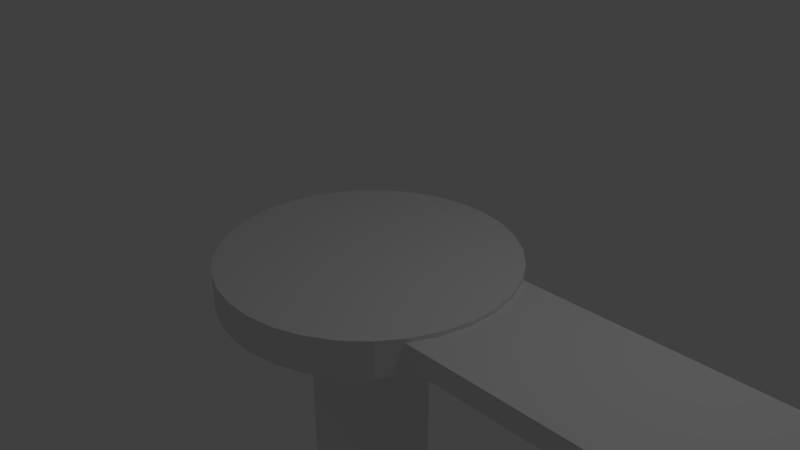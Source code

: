 # Source: pathway.blend  (saved by Blender 2.78.0; exported with 4.5.12 LTS)
import bpy
from mathutils import Matrix  # noqa: F401  (used for matrix-valued properties, if any)

bpy.ops.wm.read_factory_settings(use_empty=True)
scene = bpy.context.scene
scene.name = 'Scene'

# ---- collections
col_collection_1 = bpy.data.collections.new('Collection 1'); scene.collection.children.link(col_collection_1)

# ---- world
world_world = bpy.data.worlds.new('World'); scene.world = world_world
world_world.color = (0.05088, 0.05088, 0.05088)
world_world.use_sun_shadow = False
world_world.sun_shadow_jitter_overblur = 0.0
world_world.cycles.sampling_method = 'MANUAL'

# ---- cameras
cam_camera = bpy.data.cameras.new('Camera')
cam_camera.clip_end = 100.0
cam_camera.lens = 35.0
cam_camera.sensor_width = 32.0
cam_camera.sensor_height = 18.0
cam_camera.ortho_scale = 7.314
cam_camera.dof.focus_distance = 0.0
cam_camera.dof.aperture_fstop = 128.0

# ---- lights
light_lamp = bpy.data.lights.new('Lamp', 'POINT')
light_lamp.transmission_factor = 0.0
light_lamp.cutoff_distance = 30.0
light_lamp.energy = 100.0
light_lamp.shadow_buffer_clip_start = 1.001
light_lamp.shadow_soft_size = 0.1
light_lamp.shadow_maximum_resolution = 0.006
light_lamp.use_absolute_resolution = True

# ---- meshes
me_cube_001 = bpy.data.meshes.new('Cube.001')
me_cube_001.from_pydata([(-1.0, -1.0, -1.0), (-1.0, -1.0, 1.0), (-1.0, 1.0, -1.0), (-1.0, 1.0, 1.0), (1.0, -1.0, -1.0), (1.0, -1.0, 1.0), (1.0, 1.0, -1.0), (1.0, 1.0, 1.0)], [], [(0, 1, 3, 2), (2, 3, 7, 6), (6, 7, 5, 4), (4, 5, 1, 0), (2, 6, 4, 0), (7, 3, 1, 5)])
me_cube_001.use_remesh_preserve_volume = False
me_cube_001.use_remesh_preserve_attributes = False
me_cube_001.use_mirror_vertex_groups = False
me_cube_001.update()
me_cylinder = bpy.data.meshes.new('Cylinder')
me_cylinder.from_pydata([(0.0, 1.0, 0.5), (0.0, 1.0, 1.0), (0.1951, 0.9808, 0.5), (0.1951, 0.9808, 1.0), (0.3827, 0.9239, 0.5), (0.3827, 0.9239, 1.0), (0.5556, 0.8315, 0.5), (0.5556, 0.8315, 1.0), (0.7071, 0.7071, 0.5), (0.7071, 0.7071, 1.0), (0.8315, 0.5556, 0.5), (0.8315, 0.5556, 1.0), (0.9239, 0.3827, 0.5), (0.9239, 0.3827, 1.0), (0.9808, 0.1951, 0.5), (0.9808, 0.1951, 1.0), (1.0, 7.55e-08, 0.5), (1.0, 7.55e-08, 1.0), (0.9808, -0.1951, 0.5), (0.9808, -0.1951, 1.0), (0.9239, -0.3827, 0.5), (0.9239, -0.3827, 1.0), (0.8315, -0.5556, 0.5), (0.8315, -0.5556, 1.0), (0.7071, -0.7071, 0.5), (0.7071, -0.7071, 1.0), (0.5556, -0.8315, 0.5), (0.5556, -0.8315, 1.0), (0.3827, -0.9239, 0.5), (0.3827, -0.9239, 1.0), (0.1951, -0.9808, 0.5), (0.1951, -0.9808, 1.0), (-3.258e-07, -1.0, 0.5), (-3.258e-07, -1.0, 1.0), (-0.1951, -0.9808, 0.5), (-0.1951, -0.9808, 1.0), (-0.3827, -0.9239, 0.5), (-0.3827, -0.9239, 1.0), (-0.5556, -0.8315, 0.5), (-0.5556, -0.8315, 1.0), (-0.7071, -0.7071, 0.5), (-0.7071, -0.7071, 1.0), (-0.8315, -0.5556, 0.5), (-0.8315, -0.5556, 1.0), (-0.9239, -0.3827, 0.5), (-0.9239, -0.3827, 1.0), (-0.9808, -0.1951, 0.5), (-0.9808, -0.1951, 1.0), (-1.0, 9.656e-07, 0.5), (-1.0, 9.656e-07, 1.0), (-0.9808, 0.1951, 0.5), (-0.9808, 0.1951, 1.0), (-0.9239, 0.3827, 0.5), (-0.9239, 0.3827, 1.0), (-0.8315, 0.5556, 0.5), (-0.8315, 0.5556, 1.0), (-0.7071, 0.7071, 0.5), (-0.7071, 0.7071, 1.0), (-0.5556, 0.8315, 0.5), (-0.5556, 0.8315, 1.0), (-0.3827, 0.9239, 0.5), (-0.3827, 0.9239, 1.0), (-0.1951, 0.9808, 0.5), (-0.1951, 0.9808, 1.0), (-3.725e-09, 0.4, -0.25), (0.07804, 0.3923, -0.25), (0.1531, 0.3696, -0.25), (0.2222, 0.3326, -0.25), (0.2828, 0.2828, -0.25), (0.3326, 0.2222, -0.25), (0.3696, 0.1531, -0.25), (0.3923, 0.07804, -0.25), (0.4, 2.98e-08, -0.25), (0.3923, -0.07804, -0.25), (0.3696, -0.1531, -0.25), (0.3326, -0.2222, -0.25), (0.2828, -0.2828, -0.25), (0.2222, -0.3326, -0.25), (0.1531, -0.3696, -0.25), (0.07804, -0.3923, -0.25), (-1.267e-07, -0.4, -0.25), (-0.07804, -0.3923, -0.25), (-0.1531, -0.3696, -0.25), (-0.2222, -0.3326, -0.25), (-0.2828, -0.2828, -0.25), (-0.3326, -0.2222, -0.25), (-0.3696, -0.1531, -0.25), (-0.3923, -0.07804, -0.25), (-0.4, 3.837e-07, -0.25), (-0.3923, 0.07804, -0.25), (-0.3696, 0.1531, -0.25), (-0.3326, 0.2222, -0.25), (-0.2828, 0.2828, -0.25), (-0.2222, 0.3326, -0.25), (-0.1531, 0.3696, -0.25), (-0.07804, 0.3923, -0.25), (-3.725e-09, 0.4, -9.0), (0.07804, 0.3923, -9.0), (0.1531, 0.3696, -9.0), (0.2222, 0.3326, -9.0), (0.2828, 0.2828, -9.0), (0.3326, 0.2222, -9.0), (0.3696, 0.1531, -9.0), (0.3923, 0.07804, -9.0), (0.4, 2.98e-08, -9.0), (0.3923, -0.07804, -9.0), (0.3696, -0.1531, -9.0), (0.3326, -0.2222, -9.0), (0.2828, -0.2828, -9.0), (0.2222, -0.3326, -9.0), (0.1531, -0.3696, -9.0), (0.07804, -0.3923, -9.0), (-1.267e-07, -0.4, -9.0), (-0.07804, -0.3923, -9.0), (-0.1531, -0.3696, -9.0), (-0.2222, -0.3326, -9.0), (-0.2828, -0.2828, -9.0), (-0.3326, -0.2222, -9.0), (-0.3696, -0.1531, -9.0), (-0.3923, -0.07804, -9.0), (-0.4, 3.837e-07, -9.0), (-0.3923, 0.07804, -9.0), (-0.3696, 0.1531, -9.0), (-0.3326, 0.2222, -9.0), (-0.2828, 0.2828, -9.0), (-0.2222, 0.3326, -9.0), (-0.1531, 0.3696, -9.0), (-0.07804, 0.3923, -9.0)], [], [(0, 1, 3, 2), (2, 3, 5, 4), (4, 5, 7, 6), (6, 7, 9, 8), (8, 9, 11, 10), (10, 11, 13, 12), (12, 13, 15, 14), (14, 15, 17, 16), (16, 17, 19, 18), (18, 19, 21, 20), (20, 21, 23, 22), (22, 23, 25, 24), (24, 25, 27, 26), (26, 27, 29, 28), (28, 29, 31, 30), (30, 31, 33, 32), (32, 33, 35, 34), (34, 35, 37, 36), (36, 37, 39, 38), (38, 39, 41, 40), (40, 41, 43, 42), (42, 43, 45, 44), (44, 45, 47, 46), (46, 47, 49, 48), (48, 49, 51, 50), (50, 51, 53, 52), (52, 53, 55, 54), (54, 55, 57, 56), (56, 57, 59, 58), (58, 59, 61, 60), (3, 1, 63, 61, 59, 57, 55, 53, 51, 49, 47, 45, 43, 41, 39, 37, 35, 33, 31, 29, 27, 25, 23, 21, 19, 17, 15, 13, 11, 9, 7, 5), (60, 61, 63, 62), (62, 63, 1, 0), (18, 20, 74, 73), (90, 91, 123, 122), (36, 38, 83, 82), (54, 56, 92, 91), (10, 12, 70, 69), (28, 30, 79, 78), (46, 48, 88, 87), (2, 4, 66, 65), (20, 22, 75, 74), (38, 40, 84, 83), (56, 58, 93, 92), (12, 14, 71, 70), (30, 32, 80, 79), (48, 50, 89, 88), (4, 6, 67, 66), (22, 24, 76, 75), (40, 42, 85, 84), (58, 60, 94, 93), (14, 16, 72, 71), (32, 34, 81, 80), (50, 52, 90, 89), (6, 8, 68, 67), (24, 26, 77, 76), (42, 44, 86, 85), (60, 62, 95, 94), (16, 18, 73, 72), (34, 36, 82, 81), (52, 54, 91, 90), (8, 10, 69, 68), (26, 28, 78, 77), (44, 46, 87, 86), (0, 2, 65, 64), (62, 0, 64, 95), (96, 97, 98, 99, 100, 101, 102, 103, 104, 105, 106, 107, 108, 109, 110, 111, 112, 113, 114, 115, 116, 117, 118, 119, 120, 121, 122, 123, 124, 125, 126, 127), (77, 78, 110, 109), (64, 65, 97, 96), (91, 92, 124, 123), (78, 79, 111, 110), (65, 66, 98, 97), (92, 93, 125, 124), (79, 80, 112, 111), (66, 67, 99, 98), (93, 94, 126, 125), (80, 81, 113, 112), (67, 68, 100, 99), (94, 95, 127, 126), (81, 82, 114, 113), (68, 69, 101, 100), (95, 64, 96, 127), (82, 83, 115, 114), (69, 70, 102, 101), (83, 84, 116, 115), (70, 71, 103, 102), (84, 85, 117, 116), (71, 72, 104, 103), (85, 86, 118, 117), (72, 73, 105, 104), (86, 87, 119, 118), (73, 74, 106, 105), (87, 88, 120, 119), (74, 75, 107, 106), (88, 89, 121, 120), (75, 76, 108, 107), (89, 90, 122, 121), (76, 77, 109, 108)])
me_cylinder.use_remesh_preserve_volume = False
me_cylinder.use_remesh_preserve_attributes = False
me_cylinder.use_mirror_vertex_groups = False
me_cylinder.update()

# ---- objects
ob_cube = bpy.data.objects.new('Cube', me_cube_001)
ob_cylinder = bpy.data.objects.new('Cylinder', me_cylinder)
ob_lamp = bpy.data.objects.new('Lamp', light_lamp)
ob_camera = bpy.data.objects.new('Camera', cam_camera)

# ---- transforms, parenting, visibility, modifiers, constraints
ob_cube.location = (11.4, 0.0, -0.21)
ob_cube.scale = (10.0, 1.0, 0.15)
ob_cube.lineart.crease_threshold = 0.0
ob_cylinder.location = (0.0, 0.0, -1.0)
ob_cylinder.rotation_euler = (0.0, -0.0, -5.411)
ob_cylinder.scale = (2.0, 2.0, 1.0)
ob_cylinder.lineart.crease_threshold = 0.0
ob_lamp.location = (4.076, 1.005, 5.904)
ob_lamp.rotation_euler = (0.6503, 0.05522, 1.866)
ob_lamp.lock_rotations_4d = False
ob_lamp.empty_display_type = 'ARROWS'
ob_lamp.color = (0.0, 0.0, 0.0, 0.0)
ob_lamp.lineart.crease_threshold = 0.0
ob_camera.location = (7.481, -6.508, 5.344)
ob_camera.rotation_euler = (1.109, 0.0, 0.8149)
ob_camera.lock_rotations_4d = False
ob_camera.empty_display_type = 'ARROWS'
ob_camera.color = (0.0, 0.0, 0.0, 0.0)
ob_camera.display_type = 'WIRE'
ob_camera.lineart.crease_threshold = 0.0

# ---- collection membership
col_collection_1.objects.link(ob_cube)
col_collection_1.objects.link(ob_cylinder)
col_collection_1.objects.link(ob_lamp)
col_collection_1.objects.link(ob_camera)

# ---- scene / render settings (as saved in the file)
scene.camera = ob_camera
scene.frame_start = 1; scene.frame_end = 250; scene.frame_set(1)
scene.render.engine = 'BLENDER_EEVEE_NEXT'
scene.render.resolution_percentage = 50
scene.render.dither_intensity = 0.0
scene.cycles.use_denoising = False
scene.cycles.samples = 128
scene.cycles.sampling_pattern = 'TABULATED_SOBOL'
scene.cycles.light_sampling_threshold = 0.0
scene.cycles.use_adaptive_sampling = False
scene.cycles.use_light_tree = False
scene.cycles.blur_glossy = 0.0
scene.cycles.sample_clamp_indirect = 0.0
scene.view_settings.view_transform = 'Standard'
bpy.context.view_layer.update()

